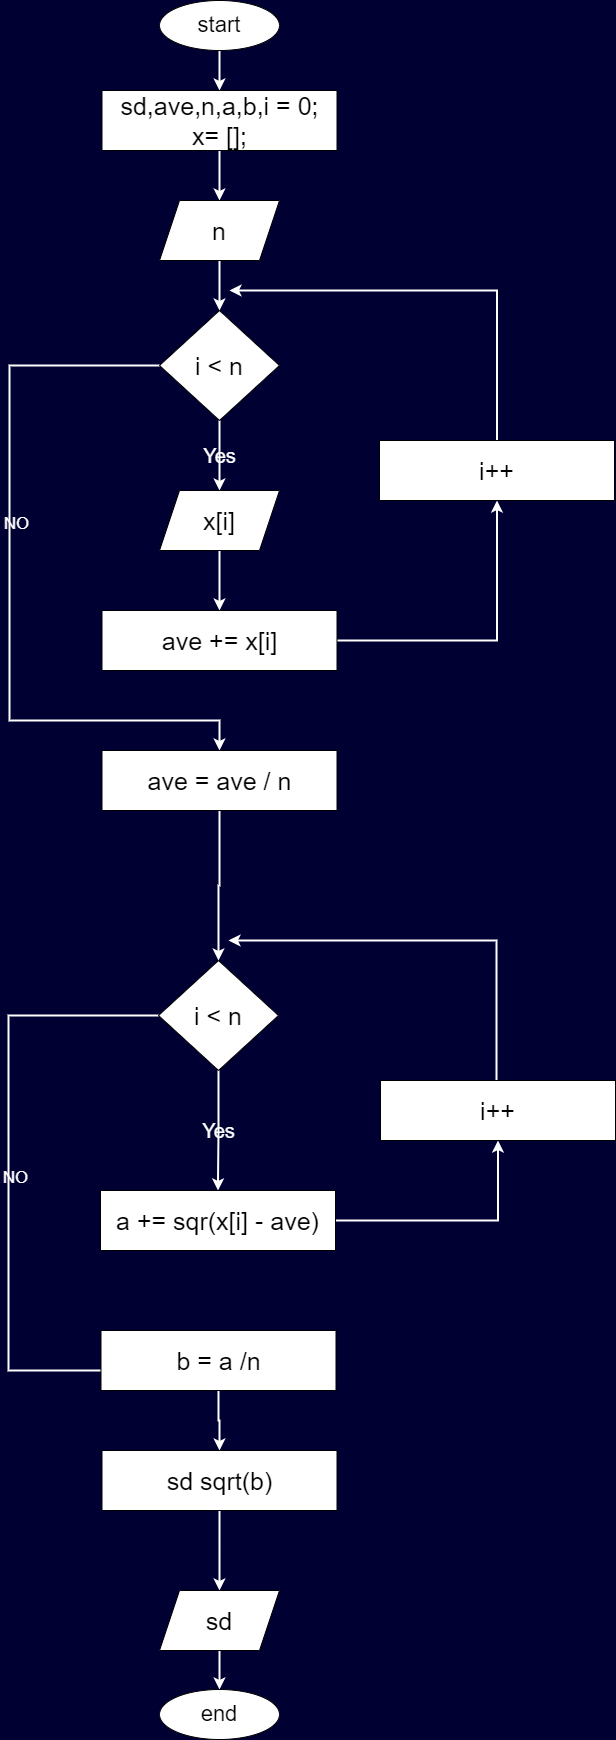

The diagram above was exported from draw.io. Its source (the exported page's mxGraphModel, read from the mxfile embedded in the PNG):
<mxGraphModel dx="794" dy="712" grid="0" gridSize="10" guides="1" tooltips="1" connect="1" arrows="1" fold="1" page="0" pageScale="1" pageWidth="827" pageHeight="1169" background="#000033" math="0" shadow="0">
  <root>
    <mxCell id="WIyWlLk6GJQsqaUBKTNV-0" />
    <mxCell id="WIyWlLk6GJQsqaUBKTNV-1" parent="WIyWlLk6GJQsqaUBKTNV-0" />
    <mxCell id="WPw3JT98hD85s2Mjc7j6-2" value="" style="edgeStyle=orthogonalEdgeStyle;rounded=0;orthogonalLoop=1;jettySize=auto;html=1;fontColor=#FFFFFF;labelBackgroundColor=none;strokeColor=#FFFFFF;strokeWidth=2;" parent="WIyWlLk6GJQsqaUBKTNV-1" source="WPw3JT98hD85s2Mjc7j6-0" target="WPw3JT98hD85s2Mjc7j6-1" edge="1">
      <mxGeometry relative="1" as="geometry" />
    </mxCell>
    <mxCell id="WPw3JT98hD85s2Mjc7j6-0" value="&lt;font style=&quot;font-size: 22px;&quot;&gt;start&lt;/font&gt;" style="ellipse;whiteSpace=wrap;html=1;" parent="WIyWlLk6GJQsqaUBKTNV-1" vertex="1">
      <mxGeometry x="340" y="40" width="120" height="50" as="geometry" />
    </mxCell>
    <mxCell id="WPw3JT98hD85s2Mjc7j6-10" value="" style="edgeStyle=orthogonalEdgeStyle;rounded=0;orthogonalLoop=1;jettySize=auto;html=1;fontColor=#FFFFFF;labelBackgroundColor=none;strokeColor=#FFFFFF;strokeWidth=2;" parent="WIyWlLk6GJQsqaUBKTNV-1" source="WPw3JT98hD85s2Mjc7j6-1" target="WPw3JT98hD85s2Mjc7j6-3" edge="1">
      <mxGeometry relative="1" as="geometry" />
    </mxCell>
    <mxCell id="WPw3JT98hD85s2Mjc7j6-1" value="&lt;font style=&quot;font-size: 25px;&quot;&gt;sd,ave,n,a,b,i = 0;&lt;br&gt;x= [];&lt;/font&gt;" style="rounded=0;whiteSpace=wrap;html=1;" parent="WIyWlLk6GJQsqaUBKTNV-1" vertex="1">
      <mxGeometry x="282.5" y="130" width="235" height="60" as="geometry" />
    </mxCell>
    <mxCell id="WPw3JT98hD85s2Mjc7j6-11" value="" style="edgeStyle=orthogonalEdgeStyle;rounded=0;orthogonalLoop=1;jettySize=auto;html=1;fontColor=#FFFFFF;labelBackgroundColor=none;strokeColor=#FFFFFF;strokeWidth=2;" parent="WIyWlLk6GJQsqaUBKTNV-1" source="WPw3JT98hD85s2Mjc7j6-3" target="WPw3JT98hD85s2Mjc7j6-4" edge="1">
      <mxGeometry relative="1" as="geometry" />
    </mxCell>
    <mxCell id="WPw3JT98hD85s2Mjc7j6-3" value="&lt;font style=&quot;font-size: 25px;&quot;&gt;n&lt;/font&gt;" style="shape=parallelogram;perimeter=parallelogramPerimeter;whiteSpace=wrap;html=1;fixedSize=1;" parent="WIyWlLk6GJQsqaUBKTNV-1" vertex="1">
      <mxGeometry x="340" y="240" width="120" height="60" as="geometry" />
    </mxCell>
    <mxCell id="WPw3JT98hD85s2Mjc7j6-12" value="&lt;font style=&quot;font-size: 20px;&quot;&gt;Yes&lt;/font&gt;" style="edgeStyle=orthogonalEdgeStyle;rounded=0;orthogonalLoop=1;jettySize=auto;html=1;fontColor=#FFFFFF;labelBackgroundColor=none;strokeColor=#FFFFFF;strokeWidth=2;" parent="WIyWlLk6GJQsqaUBKTNV-1" source="WPw3JT98hD85s2Mjc7j6-4" target="WPw3JT98hD85s2Mjc7j6-5" edge="1">
      <mxGeometry relative="1" as="geometry" />
    </mxCell>
    <mxCell id="WPw3JT98hD85s2Mjc7j6-18" style="edgeStyle=orthogonalEdgeStyle;rounded=0;orthogonalLoop=1;jettySize=auto;html=1;entryX=0.5;entryY=0;entryDx=0;entryDy=0;exitX=0;exitY=0.5;exitDx=0;exitDy=0;fontColor=#FFFFFF;labelBackgroundColor=none;strokeColor=#FFFFFF;strokeWidth=2;" parent="WIyWlLk6GJQsqaUBKTNV-1" source="WPw3JT98hD85s2Mjc7j6-4" target="WPw3JT98hD85s2Mjc7j6-9" edge="1">
      <mxGeometry relative="1" as="geometry">
        <mxPoint x="189.99999999999983" y="377.9400000000001" as="sourcePoint" />
        <mxPoint x="235.82" y="742.07" as="targetPoint" />
        <Array as="points">
          <mxPoint x="190" y="405" />
          <mxPoint x="190" y="760" />
        </Array>
      </mxGeometry>
    </mxCell>
    <mxCell id="WPw3JT98hD85s2Mjc7j6-19" value="&lt;font style=&quot;font-size: 17px;&quot;&gt;NO&lt;/font&gt;" style="edgeLabel;html=1;align=center;verticalAlign=middle;resizable=0;points=[];fontColor=#FFFFFF;labelBackgroundColor=none;" parent="WPw3JT98hD85s2Mjc7j6-18" vertex="1" connectable="0">
      <mxGeometry x="-0.1708" y="6" relative="1" as="geometry">
        <mxPoint y="-1" as="offset" />
      </mxGeometry>
    </mxCell>
    <mxCell id="WPw3JT98hD85s2Mjc7j6-4" value="&lt;font style=&quot;font-size: 25px;&quot;&gt;i &amp;lt; n&lt;/font&gt;" style="rhombus;whiteSpace=wrap;html=1;" parent="WIyWlLk6GJQsqaUBKTNV-1" vertex="1">
      <mxGeometry x="340" y="350" width="120" height="110" as="geometry" />
    </mxCell>
    <mxCell id="WPw3JT98hD85s2Mjc7j6-13" value="" style="edgeStyle=orthogonalEdgeStyle;rounded=0;orthogonalLoop=1;jettySize=auto;html=1;entryX=0.5;entryY=0;entryDx=0;entryDy=0;fontColor=#FFFFFF;labelBackgroundColor=none;strokeColor=#FFFFFF;strokeWidth=2;" parent="WIyWlLk6GJQsqaUBKTNV-1" source="WPw3JT98hD85s2Mjc7j6-5" target="WPw3JT98hD85s2Mjc7j6-7" edge="1">
      <mxGeometry relative="1" as="geometry">
        <mxPoint x="400" y="630" as="targetPoint" />
      </mxGeometry>
    </mxCell>
    <mxCell id="WPw3JT98hD85s2Mjc7j6-5" value="&lt;font style=&quot;font-size: 25px;&quot;&gt;x[i]&lt;/font&gt;" style="shape=parallelogram;perimeter=parallelogramPerimeter;whiteSpace=wrap;html=1;fixedSize=1;" parent="WIyWlLk6GJQsqaUBKTNV-1" vertex="1">
      <mxGeometry x="340" y="530" width="120" height="60" as="geometry" />
    </mxCell>
    <mxCell id="WPw3JT98hD85s2Mjc7j6-14" value="" style="edgeStyle=orthogonalEdgeStyle;rounded=0;orthogonalLoop=1;jettySize=auto;html=1;entryX=0.5;entryY=1;entryDx=0;entryDy=0;fontColor=#FFFFFF;labelBackgroundColor=none;strokeColor=#FFFFFF;strokeWidth=2;" parent="WIyWlLk6GJQsqaUBKTNV-1" source="WPw3JT98hD85s2Mjc7j6-7" target="WPw3JT98hD85s2Mjc7j6-8" edge="1">
      <mxGeometry relative="1" as="geometry" />
    </mxCell>
    <mxCell id="WPw3JT98hD85s2Mjc7j6-7" value="&lt;span style=&quot;font-size: 25px;&quot;&gt;ave += x[i]&lt;/span&gt;" style="rounded=0;whiteSpace=wrap;html=1;" parent="WIyWlLk6GJQsqaUBKTNV-1" vertex="1">
      <mxGeometry x="282.5" y="650" width="235" height="60" as="geometry" />
    </mxCell>
    <mxCell id="WPw3JT98hD85s2Mjc7j6-15" style="edgeStyle=orthogonalEdgeStyle;rounded=0;orthogonalLoop=1;jettySize=auto;html=1;fontColor=#FFFFFF;labelBackgroundColor=none;strokeColor=#FFFFFF;strokeWidth=2;" parent="WIyWlLk6GJQsqaUBKTNV-1" source="WPw3JT98hD85s2Mjc7j6-8" edge="1">
      <mxGeometry relative="1" as="geometry">
        <mxPoint x="410" y="330" as="targetPoint" />
        <Array as="points">
          <mxPoint x="678" y="330" />
        </Array>
      </mxGeometry>
    </mxCell>
    <mxCell id="WPw3JT98hD85s2Mjc7j6-8" value="&lt;span style=&quot;font-size: 25px;&quot;&gt;i++&lt;/span&gt;" style="rounded=0;whiteSpace=wrap;html=1;" parent="WIyWlLk6GJQsqaUBKTNV-1" vertex="1">
      <mxGeometry x="560" y="480" width="235" height="60" as="geometry" />
    </mxCell>
    <mxCell id="WPw3JT98hD85s2Mjc7j6-31" style="edgeStyle=orthogonalEdgeStyle;rounded=0;orthogonalLoop=1;jettySize=auto;html=1;entryX=0.5;entryY=0;entryDx=0;entryDy=0;exitX=0.5;exitY=1;exitDx=0;exitDy=0;fontColor=#FFFFFF;labelBackgroundColor=none;strokeColor=#FFFFFF;strokeWidth=2;" parent="WIyWlLk6GJQsqaUBKTNV-1" source="WPw3JT98hD85s2Mjc7j6-9" target="WPw3JT98hD85s2Mjc7j6-23" edge="1">
      <mxGeometry relative="1" as="geometry">
        <mxPoint x="367.57142857142844" y="860" as="sourcePoint" />
      </mxGeometry>
    </mxCell>
    <mxCell id="WPw3JT98hD85s2Mjc7j6-9" value="&lt;span style=&quot;font-size: 25px;&quot;&gt;ave = ave / n&lt;/span&gt;" style="rounded=0;whiteSpace=wrap;html=1;" parent="WIyWlLk6GJQsqaUBKTNV-1" vertex="1">
      <mxGeometry x="282.5" y="790" width="235" height="60" as="geometry" />
    </mxCell>
    <mxCell id="WPw3JT98hD85s2Mjc7j6-20" value="&lt;font style=&quot;font-size: 20px;&quot;&gt;Yes&lt;/font&gt;" style="edgeStyle=orthogonalEdgeStyle;rounded=0;orthogonalLoop=1;jettySize=auto;html=1;entryX=0.5;entryY=0;entryDx=0;entryDy=0;fontColor=#FFFFFF;labelBackgroundColor=none;strokeColor=#FFFFFF;strokeWidth=2;" parent="WIyWlLk6GJQsqaUBKTNV-1" source="WPw3JT98hD85s2Mjc7j6-23" target="WPw3JT98hD85s2Mjc7j6-27" edge="1">
      <mxGeometry relative="1" as="geometry">
        <mxPoint x="399.0000000000002" y="1180" as="targetPoint" />
      </mxGeometry>
    </mxCell>
    <mxCell id="WPw3JT98hD85s2Mjc7j6-21" style="edgeStyle=orthogonalEdgeStyle;rounded=0;orthogonalLoop=1;jettySize=auto;html=1;entryX=0.5;entryY=0;entryDx=0;entryDy=0;exitX=0;exitY=0.5;exitDx=0;exitDy=0;fontColor=#FFFFFF;labelBackgroundColor=none;strokeColor=#FFFFFF;strokeWidth=2;" parent="WIyWlLk6GJQsqaUBKTNV-1" source="WPw3JT98hD85s2Mjc7j6-23" target="WPw3JT98hD85s2Mjc7j6-30" edge="1">
      <mxGeometry relative="1" as="geometry">
        <mxPoint x="188.99999999999983" y="1027.94" as="sourcePoint" />
        <mxPoint x="234.82" y="1392.0700000000002" as="targetPoint" />
        <Array as="points">
          <mxPoint x="189" y="1055" />
          <mxPoint x="189" y="1410" />
        </Array>
      </mxGeometry>
    </mxCell>
    <mxCell id="WPw3JT98hD85s2Mjc7j6-22" value="&lt;font style=&quot;font-size: 17px;&quot;&gt;NO&lt;/font&gt;" style="edgeLabel;html=1;align=center;verticalAlign=middle;resizable=0;points=[];fontColor=#FFFFFF;labelBackgroundColor=none;" parent="WPw3JT98hD85s2Mjc7j6-21" vertex="1" connectable="0">
      <mxGeometry x="-0.1708" y="6" relative="1" as="geometry">
        <mxPoint y="-1" as="offset" />
      </mxGeometry>
    </mxCell>
    <mxCell id="WPw3JT98hD85s2Mjc7j6-23" value="&lt;font style=&quot;font-size: 25px;&quot;&gt;i &amp;lt; n&lt;/font&gt;" style="rhombus;whiteSpace=wrap;html=1;" parent="WIyWlLk6GJQsqaUBKTNV-1" vertex="1">
      <mxGeometry x="339" y="1000" width="120" height="110" as="geometry" />
    </mxCell>
    <mxCell id="WPw3JT98hD85s2Mjc7j6-26" value="" style="edgeStyle=orthogonalEdgeStyle;rounded=0;orthogonalLoop=1;jettySize=auto;html=1;entryX=0.5;entryY=1;entryDx=0;entryDy=0;fontColor=#FFFFFF;labelBackgroundColor=none;strokeColor=#FFFFFF;strokeWidth=2;" parent="WIyWlLk6GJQsqaUBKTNV-1" source="WPw3JT98hD85s2Mjc7j6-27" target="WPw3JT98hD85s2Mjc7j6-29" edge="1">
      <mxGeometry relative="1" as="geometry" />
    </mxCell>
    <mxCell id="WPw3JT98hD85s2Mjc7j6-27" value="&lt;span style=&quot;font-size: 25px;&quot;&gt;a += sqr(x[i] - ave)&lt;/span&gt;" style="rounded=0;whiteSpace=wrap;html=1;" parent="WIyWlLk6GJQsqaUBKTNV-1" vertex="1">
      <mxGeometry x="281" y="1230" width="235" height="60" as="geometry" />
    </mxCell>
    <mxCell id="WPw3JT98hD85s2Mjc7j6-28" style="edgeStyle=orthogonalEdgeStyle;rounded=0;orthogonalLoop=1;jettySize=auto;html=1;fontColor=#FFFFFF;labelBackgroundColor=none;strokeColor=#FFFFFF;strokeWidth=2;" parent="WIyWlLk6GJQsqaUBKTNV-1" source="WPw3JT98hD85s2Mjc7j6-29" edge="1">
      <mxGeometry relative="1" as="geometry">
        <mxPoint x="409" y="980" as="targetPoint" />
        <Array as="points">
          <mxPoint x="677" y="980" />
        </Array>
      </mxGeometry>
    </mxCell>
    <mxCell id="WPw3JT98hD85s2Mjc7j6-29" value="&lt;span style=&quot;font-size: 25px;&quot;&gt;i++&lt;/span&gt;" style="rounded=0;whiteSpace=wrap;html=1;" parent="WIyWlLk6GJQsqaUBKTNV-1" vertex="1">
      <mxGeometry x="561" y="1120" width="235" height="60" as="geometry" />
    </mxCell>
    <mxCell id="WPw3JT98hD85s2Mjc7j6-35" value="" style="edgeStyle=orthogonalEdgeStyle;rounded=0;orthogonalLoop=1;jettySize=auto;html=1;fontColor=#FFFFFF;labelBackgroundColor=none;strokeColor=#FFFFFF;strokeWidth=2;" parent="WIyWlLk6GJQsqaUBKTNV-1" source="WPw3JT98hD85s2Mjc7j6-30" target="WPw3JT98hD85s2Mjc7j6-32" edge="1">
      <mxGeometry relative="1" as="geometry" />
    </mxCell>
    <mxCell id="WPw3JT98hD85s2Mjc7j6-30" value="&lt;span style=&quot;font-size: 25px;&quot;&gt;b = a /n&lt;/span&gt;" style="rounded=0;whiteSpace=wrap;html=1;" parent="WIyWlLk6GJQsqaUBKTNV-1" vertex="1">
      <mxGeometry x="281.5" y="1370" width="235" height="60" as="geometry" />
    </mxCell>
    <mxCell id="WPw3JT98hD85s2Mjc7j6-36" value="" style="edgeStyle=orthogonalEdgeStyle;rounded=0;orthogonalLoop=1;jettySize=auto;html=1;fontColor=#FFFFFF;labelBackgroundColor=none;strokeColor=#FFFFFF;strokeWidth=2;" parent="WIyWlLk6GJQsqaUBKTNV-1" source="WPw3JT98hD85s2Mjc7j6-32" target="WPw3JT98hD85s2Mjc7j6-34" edge="1">
      <mxGeometry relative="1" as="geometry" />
    </mxCell>
    <mxCell id="WPw3JT98hD85s2Mjc7j6-32" value="&lt;span style=&quot;font-size: 25px;&quot;&gt;sd sqrt(b)&lt;/span&gt;" style="rounded=0;whiteSpace=wrap;html=1;" parent="WIyWlLk6GJQsqaUBKTNV-1" vertex="1">
      <mxGeometry x="282.5" y="1490" width="235" height="60" as="geometry" />
    </mxCell>
    <mxCell id="WPw3JT98hD85s2Mjc7j6-38" value="" style="edgeStyle=orthogonalEdgeStyle;rounded=0;orthogonalLoop=1;jettySize=auto;html=1;fontColor=#FFFFFF;labelBackgroundColor=none;strokeColor=#FFFFFF;strokeWidth=2;" parent="WIyWlLk6GJQsqaUBKTNV-1" source="WPw3JT98hD85s2Mjc7j6-34" target="WPw3JT98hD85s2Mjc7j6-37" edge="1">
      <mxGeometry relative="1" as="geometry" />
    </mxCell>
    <mxCell id="WPw3JT98hD85s2Mjc7j6-34" value="&lt;font style=&quot;font-size: 25px;&quot;&gt;sd&lt;/font&gt;" style="shape=parallelogram;perimeter=parallelogramPerimeter;whiteSpace=wrap;html=1;fixedSize=1;" parent="WIyWlLk6GJQsqaUBKTNV-1" vertex="1">
      <mxGeometry x="340" y="1630" width="120" height="60" as="geometry" />
    </mxCell>
    <mxCell id="WPw3JT98hD85s2Mjc7j6-37" value="&lt;span style=&quot;font-size: 22px;&quot;&gt;end&lt;/span&gt;" style="ellipse;whiteSpace=wrap;html=1;" parent="WIyWlLk6GJQsqaUBKTNV-1" vertex="1">
      <mxGeometry x="340" y="1729" width="120" height="50" as="geometry" />
    </mxCell>
  </root>
</mxGraphModel>